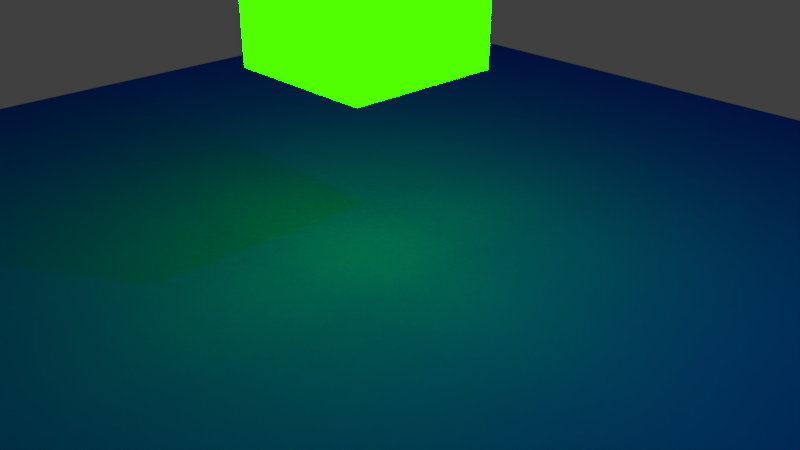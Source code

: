 # Source: emission_test.blend  (saved by Blender 2.79.0; exported with 4.5.12 LTS)
import bpy
from mathutils import Matrix  # noqa: F401  (used for matrix-valued properties, if any)

bpy.ops.wm.read_factory_settings(use_empty=True)
scene = bpy.context.scene
scene.name = 'Scene'

# ---- collections
col_collection_1 = bpy.data.collections.new('Collection 1'); scene.collection.children.link(col_collection_1)

# ---- materials (node trees are filled in below, after node groups)
mat_material_001 = bpy.data.materials.new('Material.001')
mat_material_001.alpha_threshold = 0.0
mat_material_001.roughness = 0.5
mat_material = bpy.data.materials.new('Material')
mat_material.alpha_threshold = 0.0
mat_material.roughness = 0.5
mat_material.line_color = (0.0, 0.0, 0.0, 1.0)

# ---- material node trees
mat_material_001.use_nodes = True; mat_material_001.node_tree.nodes.clear()
_N = mat_material_001.node_tree.nodes; _L = mat_material_001.node_tree.links
n0 = _N.new('ShaderNodeOutputMaterial'); n0.name = 'Material Output'; n0.location = (300, 300)
n1 = _N.new('ShaderNodeBsdfDiffuse'); n1.name = 'Diffuse BSDF'; n1.location = (10, 300)
n1.inputs[0].default_value = (0.002411, 0.01174, 0.8, 1.0)
_L.new(n1.outputs[0], n0.inputs[0])
n0.is_active_output = True
mat_material.use_nodes = True; mat_material.node_tree.nodes.clear()
_N = mat_material.node_tree.nodes; _L = mat_material.node_tree.links
n0 = _N.new('ShaderNodeOutputMaterial'); n0.name = 'Material Output'; n0.location = (300, 300)
n1 = _N.new('ShaderNodeEmission'); n1.name = 'Emission'; n1.location = (10, 300)
n1.inputs[0].default_value = (0.0009578, 0.8, 0.0, 1.0)
n1.inputs[1].default_value = 87.9
_L.new(n1.outputs[0], n0.inputs[0])
n0.is_active_output = True

# ---- world
world_world = bpy.data.worlds.new('World'); scene.world = world_world
world_world.color = (0.05088, 0.05088, 0.05088)
world_world.use_sun_shadow = False
world_world.sun_shadow_jitter_overblur = 0.0
world_world.cycles.sampling_method = 'MANUAL'

# ---- cameras
cam_camera = bpy.data.cameras.new('Camera')
cam_camera.clip_end = 100.0
cam_camera.lens = 35.0
cam_camera.sensor_width = 32.0
cam_camera.sensor_height = 18.0
cam_camera.ortho_scale = 7.314
cam_camera.dof.focus_distance = 0.0

# ---- lights
light_lamp = bpy.data.lights.new('Lamp', 'POINT')
light_lamp.transmission_factor = 0.0
light_lamp.cutoff_distance = 30.0
light_lamp.energy = 100.0
light_lamp.shadow_buffer_clip_start = 1.001
light_lamp.shadow_soft_size = 0.1
light_lamp.shadow_maximum_resolution = 0.006
light_lamp.use_absolute_resolution = True

# ---- meshes
me_plane = bpy.data.meshes.new('Plane')
me_plane.from_pydata([(-1.0, -1.0, 0.0), (1.0, -1.0, 0.0), (-1.0, 1.0, 0.0), (1.0, 1.0, 0.0)], [], [(0, 1, 3, 2)])
me_plane.materials.append(mat_material_001)
me_plane.use_remesh_preserve_volume = False
me_plane.use_remesh_preserve_attributes = False
me_plane.use_mirror_vertex_groups = False
me_plane.update()
me_cube = bpy.data.meshes.new('Cube')
me_cube.from_pydata([(1.0, 1.0, -1.0), (1.0, -1.0, -1.0), (-1.0, -1.0, -1.0), (-1.0, 1.0, -1.0), (1.0, 1.0, 1.0), (1.0, -1.0, 1.0), (-1.0, -1.0, 1.0), (-1.0, 1.0, 1.0)], [], [(0, 1, 2, 3), (4, 7, 6, 5), (0, 4, 5, 1), (1, 5, 6, 2), (2, 6, 7, 3), (4, 0, 3, 7)])
me_cube.materials.append(mat_material)
me_cube.use_remesh_preserve_volume = False
me_cube.use_remesh_preserve_attributes = False
me_cube.use_mirror_vertex_groups = False
me_cube.update()

# ---- objects
ob_plane = bpy.data.objects.new('Plane', me_plane)
ob_cube = bpy.data.objects.new('Cube', me_cube)
ob_lamp = bpy.data.objects.new('Lamp', light_lamp)
ob_camera = bpy.data.objects.new('Camera', cam_camera)

# ---- transforms, parenting, visibility, modifiers, constraints
ob_plane.location = (0.0, 0.0, 0.0)
ob_plane.scale = (9.0, 9.0, 9.0)
ob_plane.lineart.crease_threshold = 0.0
ob_cube.location = (0.0, 0.0, 3.448)
ob_cube.lock_rotations_4d = False
ob_cube.empty_display_type = 'ARROWS'
ob_cube.lineart.crease_threshold = 0.0
ob_lamp.location = (4.076, 1.005, 5.904)
ob_lamp.rotation_euler = (0.6503, 0.05522, 1.866)
ob_lamp.lock_rotations_4d = False
ob_lamp.empty_display_type = 'ARROWS'
ob_lamp.color = (0.0, 0.0, 0.0, 0.0)
ob_lamp.lineart.crease_threshold = 0.0
ob_camera.location = (7.481, -6.508, 5.344)
ob_camera.rotation_euler = (1.109, 0.0, 0.8149)
ob_camera.lock_rotations_4d = False
ob_camera.empty_display_type = 'ARROWS'
ob_camera.color = (0.0, 0.0, 0.0, 0.0)
ob_camera.display_type = 'WIRE'
ob_camera.lineart.crease_threshold = 0.0

# ---- collection membership
col_collection_1.objects.link(ob_plane)
col_collection_1.objects.link(ob_cube)
col_collection_1.objects.link(ob_lamp)
col_collection_1.objects.link(ob_camera)

# ---- scene / render settings (as saved in the file)
scene.camera = ob_camera
scene.frame_start = 1; scene.frame_end = 250; scene.frame_set(1)
scene.render.engine = 'CYCLES'
scene.render.resolution_percentage = 50
scene.render.dither_intensity = 0.0
scene.cycles.use_denoising = False
scene.cycles.samples = 128
scene.cycles.sampling_pattern = 'TABULATED_SOBOL'
scene.cycles.use_adaptive_sampling = False
scene.cycles.use_light_tree = False
scene.cycles.blur_glossy = 0.0
scene.cycles.sample_clamp_indirect = 0.0
scene.view_settings.view_transform = 'Standard'
bpy.context.view_layer.update()
